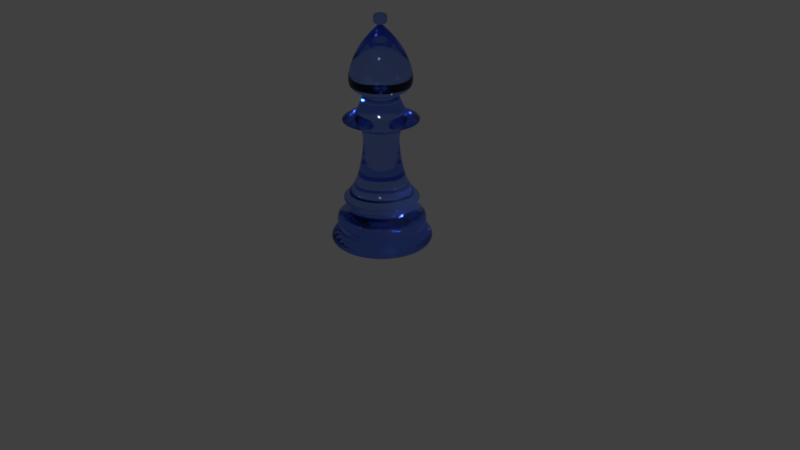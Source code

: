 # Source: chess-bishop.blend  (saved by Blender 2.79.0; exported with 4.5.12 LTS)
import bpy
from mathutils import Matrix  # noqa: F401  (used for matrix-valued properties, if any)

bpy.ops.wm.read_factory_settings(use_empty=True)
scene = bpy.context.scene
scene.name = 'Scene'

# ---- collections
col_collection_1 = bpy.data.collections.new('Collection 1'); scene.collection.children.link(col_collection_1)

# ---- materials (node trees are filled in below, after node groups)
mat_material_004 = bpy.data.materials.new('Material.004')
mat_material_004.alpha_threshold = 0.0
mat_material_004.use_transparent_shadow = False
mat_material_004.roughness = 0.5

# ---- material node trees
mat_material_004.use_nodes = True; mat_material_004.node_tree.nodes.clear()
_N = mat_material_004.node_tree.nodes; _L = mat_material_004.node_tree.links
n0 = _N.new('ShaderNodeOutputMaterial'); n0.name = 'Material Output'; n0.location = (300, 300)
n1 = _N.new('ShaderNodeBsdfGlass'); n1.name = 'Glass BSDF'; n1.location = (10, 300)
n1.distribution = 'BECKMANN'
n1.inputs[0].default_value = (0.5152, 0.6347, 1.0, 1.0)
n1.inputs[2].default_value = 1.45
_L.new(n1.outputs[0], n0.inputs[0])
n0.is_active_output = True

# ---- world
world_world = bpy.data.worlds.new('World'); scene.world = world_world
world_world.color = (0.05088, 0.05088, 0.05088)
world_world.use_sun_shadow = False
world_world.sun_shadow_jitter_overblur = 0.0
world_world.cycles.sampling_method = 'MANUAL'

# ---- cameras
cam_camera = bpy.data.cameras.new('Camera')
cam_camera.clip_end = 100.0
cam_camera.lens = 35.0
cam_camera.sensor_width = 32.0
cam_camera.sensor_height = 18.0
cam_camera.ortho_scale = 7.314
cam_camera.dof.focus_distance = 0.0
cam_camera.dof.aperture_fstop = 128.0

# ---- meshes
me_cylinder_016 = bpy.data.meshes.new('Cylinder.016')
me_cylinder_016.from_pydata([(-2.913e-07, 2.831, -1.484), (-1.641e-08, 0.3806, 1.408), (0.5522, 2.776, -1.484), (0.07425, 0.3733, 1.408), (1.083, 2.615, -1.484), (0.1457, 0.3516, 1.408), (1.573, 2.354, -1.484), (0.2115, 0.3165, 1.408), (2.002, 2.002, -1.484), (0.2691, 0.2691, 1.408), (2.354, 1.573, -1.484), (0.3165, 0.2115, 1.408), (2.615, 1.083, -1.484), (0.3516, 0.1457, 1.408), (2.776, 0.5522, -1.484), (0.3733, 0.07425, 1.408), (2.831, -6.145e-07, -1.484), (0.3806, -9.01e-08, 1.408), (2.776, -0.5522, -1.484), (0.3733, -0.07425, 1.408), (2.615, -1.083, -1.484), (0.3516, -0.1457, 1.408), (2.354, -1.573, -1.484), (0.3165, -0.2115, 1.408), (2.002, -2.002, -1.484), (0.2691, -0.2691, 1.408), (1.573, -2.354, -1.484), (0.2115, -0.3165, 1.408), (1.083, -2.615, -1.484), (0.1457, -0.3516, 1.408), (0.5522, -2.776, -1.484), (0.07425, -0.3733, 1.408), (-1.214e-06, -2.831, -1.484), (-1.404e-07, -0.3806, 1.408), (-0.5522, -2.776, -1.484), (-0.07425, -0.3733, 1.408), (-1.083, -2.615, -1.484), (-0.1457, -0.3516, 1.408), (-1.573, -2.354, -1.484), (-0.2115, -0.3165, 1.408), (-2.002, -2.002, -1.484), (-0.2691, -0.2691, 1.408), (-2.354, -1.573, -1.484), (-0.3165, -0.2115, 1.408), (-2.615, -1.083, -1.484), (-0.3516, -0.1457, 1.408), (-2.776, -0.5522, -1.484), (-0.3733, -0.07425, 1.408), (-2.831, 1.905e-06, -1.484), (-0.3806, 2.487e-07, 1.408), (-2.776, 0.5522, -1.484), (-0.3733, 0.07425, 1.408), (-2.615, 1.083, -1.484), (-0.3516, 0.1457, 1.408), (-2.354, 1.573, -1.484), (-0.3165, 0.2115, 1.408), (-2.002, 2.002, -1.484), (-0.2691, 0.2691, 1.408), (-1.573, 2.354, -1.484), (-0.2115, 0.3165, 1.408), (-1.083, 2.615, -1.484), (-0.1457, 0.3516, 1.408), (-0.5522, 2.776, -1.484), (-0.07425, 0.3733, 1.408), (-8.045e-08, 1.055, -0.06726), (0.2058, 1.035, -0.06726), (0.4038, 0.9747, -0.06726), (0.5862, 0.8772, -0.06726), (0.746, 0.746, -0.06726), (0.8772, 0.5862, -0.06726), (0.9747, 0.4038, -0.06726), (1.035, 0.2058, -0.06726), (1.055, -2.425e-07, -0.06726), (1.035, -0.2058, -0.06726), (0.9747, -0.4038, -0.06726), (0.8772, -0.5862, -0.06726), (0.746, -0.746, -0.06726), (0.5862, -0.8772, -0.06726), (0.4038, -0.9747, -0.06726), (0.2058, -1.035, -0.06726), (-4.242e-07, -1.055, -0.06726), (-0.2058, -1.035, -0.06726), (-0.4038, -0.9747, -0.06726), (-0.5862, -0.8772, -0.06726), (-0.746, -0.746, -0.06726), (-0.8772, -0.5862, -0.06726), (-0.9747, -0.4038, -0.06726), (-1.035, -0.2058, -0.06726), (-1.055, 6.966e-07, -0.06726), (-1.035, 0.2058, -0.06726), (-0.9747, 0.4038, -0.06726), (-0.8772, 0.5862, -0.06726), (-0.746, 0.746, -0.06726), (-0.5862, 0.8772, -0.06726), (-0.4037, 0.9747, -0.06726), (-0.2058, 1.035, -0.06726), (0.517, 2.599, -0.8581), (1.014, 2.448, -0.8581), (1.472, 2.203, -0.8581), (1.874, 1.874, -0.8581), (2.203, 1.472, -0.8581), (2.448, 1.014, -0.8581), (2.599, 0.517, -0.8581), (2.65, -5.736e-07, -0.8581), (2.599, -0.517, -0.8581), (2.448, -1.014, -0.8581), (2.203, -1.472, -0.8581), (1.874, -1.874, -0.8581), (1.472, -2.203, -0.8581), (1.014, -2.448, -0.8581), (0.517, -2.599, -0.8581), (-1.168e-06, -2.65, -0.8581), (-0.517, -2.599, -0.8581), (-1.014, -2.448, -0.8581), (-1.472, -2.203, -0.8581), (-1.874, -1.874, -0.8581), (-2.203, -1.472, -0.8581), (-2.448, -1.014, -0.8581), (-2.599, -0.517, -0.8581), (-2.65, 1.785e-06, -0.8581), (-2.599, 0.517, -0.8581), (-2.448, 1.014, -0.8581), (-2.203, 1.472, -0.8581), (-1.874, 1.874, -0.8581), (-1.472, 2.203, -0.8581), (-1.014, 2.448, -0.8581), (-0.517, 2.599, -0.8581), (-3.044e-07, 2.65, -0.8581), (-1.383e-07, 1.585, -0.6647), (0.3093, 1.555, -0.6647), (0.6067, 1.465, -0.6647), (0.8807, 1.318, -0.6647), (1.121, 1.121, -0.6647), (1.318, 0.8807, -0.6647), (1.465, 0.6067, -0.6647), (1.555, 0.3093, -0.6647), (1.585, -3.259e-07, -0.6647), (1.555, -0.3093, -0.6647), (1.465, -0.6067, -0.6647), (1.318, -0.8807, -0.6647), (1.121, -1.121, -0.6647), (0.8807, -1.318, -0.6647), (0.6067, -1.465, -0.6647), (0.3093, -1.555, -0.6647), (-6.548e-07, -1.585, -0.6647), (-0.3093, -1.555, -0.6647), (-0.6067, -1.465, -0.6647), (-0.8807, -1.318, -0.6647), (-1.121, -1.121, -0.6647), (-1.318, -0.8807, -0.6647), (-1.465, -0.6067, -0.6647), (-1.555, -0.3093, -0.6647), (-1.585, 1.085e-06, -0.6647), (-1.555, 0.3093, -0.6647), (-1.465, 0.6067, -0.6647), (-1.318, 0.8807, -0.6647), (-1.121, 1.121, -0.6647), (-0.8807, 1.318, -0.6647), (-0.6067, 1.465, -0.6647), (-0.3093, 1.555, -0.6647), (0.4067, 2.045, -0.9687), (0.7977, 1.926, -0.9687), (1.158, 1.733, -0.9687), (1.474, 1.474, -0.9687), (1.733, 1.158, -0.9687), (1.926, 0.7977, -0.9687), (2.045, 0.4067, -0.9687), (2.085, -4.536e-07, -0.9687), (2.045, -0.4067, -0.9687), (1.926, -0.7977, -0.9687), (1.733, -1.158, -0.9687), (1.474, -1.474, -0.9687), (1.158, -1.733, -0.9687), (0.7977, -1.926, -0.9687), (0.4067, -2.045, -0.9687), (-9.168e-07, -2.085, -0.9687), (-0.4067, -2.045, -0.9687), (-0.7977, -1.926, -0.9687), (-1.158, -1.733, -0.9687), (-1.474, -1.474, -0.9687), (-1.733, -1.158, -0.9687), (-1.926, -0.7977, -0.9687), (-2.045, -0.4067, -0.9687), (-2.085, 1.402e-06, -0.9687), (-2.045, 0.4067, -0.9687), (-1.926, 0.7977, -0.9687), (-1.733, 1.158, -0.9687), (-1.474, 1.474, -0.9687), (-1.158, 1.733, -0.9687), (-0.7977, 1.926, -0.9687), (-0.4067, 2.045, -0.9687), (-2.376e-07, 2.085, -0.9687), (0.6314, 3.174, -1.092), (1.239, 2.99, -1.092), (1.798, 2.691, -1.092), (2.289, 2.289, -1.092), (2.691, 1.798, -1.092), (2.99, 1.239, -1.092), (3.174, 0.6314, -1.092), (3.236, -7.205e-07, -1.092), (3.174, -0.6314, -1.092), (2.99, -1.239, -1.092), (2.691, -1.798, -1.092), (2.289, -2.289, -1.092), (1.798, -2.691, -1.092), (1.239, -2.99, -1.092), (0.6314, -3.174, -1.092), (-1.401e-06, -3.236, -1.092), (-0.6314, -3.174, -1.092), (-1.239, -2.99, -1.092), (-1.798, -2.691, -1.092), (-2.289, -2.289, -1.092), (-2.691, -1.798, -1.092), (-2.99, -1.239, -1.092), (-3.174, -0.6314, -1.092), (-3.236, 2.16e-06, -1.092), (-3.174, 0.6314, -1.092), (-2.99, 1.239, -1.092), (-2.691, 1.798, -1.092), (-2.289, 2.289, -1.092), (-1.798, 2.691, -1.092), (-1.239, 2.99, -1.092), (-0.6314, 3.174, -1.092), (-3.461e-07, 3.236, -1.092), (0.736, 3.7, -1.394), (1.444, 3.485, -1.394), (2.096, 3.137, -1.394), (2.667, 2.667, -1.394), (3.137, 2.096, -1.394), (3.485, 1.444, -1.394), (3.7, 0.736, -1.394), (3.772, -8.293e-07, -1.394), (3.7, -0.736, -1.394), (3.485, -1.444, -1.394), (3.137, -2.096, -1.394), (2.667, -2.668, -1.394), (2.096, -3.137, -1.394), (1.444, -3.485, -1.394), (0.736, -3.7, -1.394), (-1.547e-06, -3.772, -1.394), (-0.736, -3.7, -1.394), (-1.444, -3.485, -1.394), (-2.096, -3.137, -1.394), (-2.668, -2.667, -1.394), (-3.137, -2.096, -1.394), (-3.485, -1.444, -1.394), (-3.7, -0.736, -1.394), (-3.772, 2.528e-06, -1.394), (-3.7, 0.736, -1.394), (-3.485, 1.444, -1.394), (-3.137, 2.096, -1.394), (-2.667, 2.668, -1.394), (-2.096, 3.137, -1.394), (-1.444, 3.485, -1.394), (-0.736, 3.7, -1.394), (-3.177e-07, 3.772, -1.394), (-0.5682, 2.857, -1.243), (-1.115, 2.691, -1.243), (-1.618, 2.422, -1.243), (-2.06, 2.06, -1.243), (-2.422, 1.618, -1.243), (-2.691, 1.115, -1.243), (-2.857, 0.5682, -1.243), (-2.913, 1.942e-06, -1.243), (-2.857, -0.5682, -1.243), (-2.691, -1.115, -1.243), (-2.422, -1.618, -1.243), (-2.06, -2.06, -1.243), (-1.618, -2.422, -1.243), (-1.115, -2.691, -1.243), (-0.5682, -2.857, -1.243), (-1.22e-06, -2.913, -1.243), (0.5682, -2.857, -1.243), (1.115, -2.691, -1.243), (1.618, -2.422, -1.243), (2.06, -2.06, -1.243), (2.422, -1.618, -1.243), (2.691, -1.115, -1.243), (2.857, -0.5682, -1.243), (2.913, -6.511e-07, -1.243), (2.857, 0.5682, -1.243), (2.691, 1.115, -1.243), (2.422, 1.618, -1.243), (2.06, 2.06, -1.243), (1.618, 2.422, -1.243), (1.115, 2.691, -1.243), (0.5682, 2.857, -1.243), (-2.711e-07, 2.913, -1.243), (-2.521e-07, 2.617, 0.1507), (0.5106, 2.567, 0.1507), (1.002, 2.418, 0.1507), (1.454, 2.176, 0.1507), (1.851, 1.851, 0.1507), (2.176, 1.454, 0.1507), (2.418, 1.002, 0.1507), (2.567, 0.5106, 0.1507), (2.617, -5.709e-07, 0.1507), (2.567, -0.5106, 0.1507), (2.418, -1.002, 0.1507), (2.176, -1.454, 0.1507), (1.851, -1.851, 0.1507), (1.454, -2.176, 0.1507), (1.002, -2.418, 0.1507), (0.5106, -2.567, 0.1507), (-1.105e-06, -2.617, 0.1507), (-0.5106, -2.567, 0.1507), (-1.002, -2.418, 0.1507), (-1.454, -2.176, 0.1507), (-1.851, -1.851, 0.1507), (-2.176, -1.454, 0.1507), (-2.418, -1.002, 0.1507), (-2.567, -0.5106, 0.1507), (-2.617, 1.759e-06, 0.1507), (-2.567, 0.5106, 0.1507), (-2.418, 1.002, 0.1507), (-2.176, 1.454, 0.1507), (-1.851, 1.851, 0.1507), (-1.454, 2.176, 0.1507), (-1.002, 2.418, 0.1507), (-0.5106, 2.567, 0.1507), (0.2938, 1.477, 0.06213), (0.5763, 1.391, 0.06213), (0.8367, 1.252, 0.06213), (1.065, 1.065, 0.06213), (1.252, 0.8367, 0.06213), (1.391, 0.5763, 0.06213), (1.477, 0.2938, 0.06213), (1.506, -3.288e-07, 0.06213), (1.477, -0.2938, 0.06213), (1.391, -0.5763, 0.06213), (1.252, -0.8367, 0.06213), (1.065, -1.065, 0.06213), (0.8367, -1.252, 0.06213), (0.5763, -1.391, 0.06213), (0.2938, -1.477, 0.06213), (-6.16e-07, -1.506, 0.06213), (-0.2938, -1.477, 0.06213), (-0.5763, -1.391, 0.06213), (-0.8367, -1.252, 0.06213), (-1.065, -1.065, 0.06213), (-1.252, -0.8367, 0.06213), (-1.391, -0.5763, 0.06213), (-1.477, -0.2938, 0.06213), (-1.506, 1.012e-06, 0.06213), (-1.477, 0.2938, 0.06213), (-1.391, 0.5763, 0.06213), (-1.252, 0.8367, 0.06213), (-1.065, 1.065, 0.06213), (-0.8366, 1.252, 0.06213), (-0.5763, 1.391, 0.06213), (-0.2938, 1.477, 0.06213), (-1.253e-07, 1.506, 0.06213), (-1.259e-07, 1.66, 0.2499), (0.3239, 1.628, 0.2499), (0.6353, 1.534, 0.2499), (0.9223, 1.38, 0.2499), (1.174, 1.174, 0.2499), (1.38, 0.9223, 0.2499), (1.534, 0.6353, 0.2499), (1.628, 0.3239, 0.2499), (1.66, -3.63e-07, 0.2499), (1.628, -0.3239, 0.2499), (1.534, -0.6353, 0.2499), (1.38, -0.9223, 0.2499), (1.174, -1.174, 0.2499), (0.9223, -1.38, 0.2499), (0.6353, -1.534, 0.2499), (0.3239, -1.628, 0.2499), (-6.668e-07, -1.66, 0.2499), (-0.3239, -1.628, 0.2499), (-0.6353, -1.534, 0.2499), (-0.9223, -1.38, 0.2499), (-1.174, -1.174, 0.2499), (-1.38, -0.9223, 0.2499), (-1.534, -0.6353, 0.2499), (-1.628, -0.3239, 0.2499), (-1.66, 1.115e-06, 0.2499), (-1.628, 0.3239, 0.2499), (-1.534, 0.6353, 0.2499), (-1.38, 0.9223, 0.2499), (-1.174, 1.174, 0.2499), (-0.9223, 1.38, 0.2499), (-0.6353, 1.534, 0.2499), (-0.3239, 1.628, 0.2499), (-8.333e-08, 1.111, 0.4685), (0.2168, 1.09, 0.4685), (0.4252, 1.026, 0.4685), (0.6173, 0.9238, 0.4685), (0.7856, 0.7856, 0.4685), (0.9238, 0.6173, 0.4685), (1.026, 0.4252, 0.4685), (1.09, 0.2168, 0.4685), (1.111, -2.432e-07, 0.4685), (1.09, -0.2168, 0.4685), (1.026, -0.4252, 0.4685), (0.9238, -0.6173, 0.4685), (0.7856, -0.7856, 0.4685), (0.6173, -0.9238, 0.4685), (0.4252, -1.026, 0.4685), (0.2168, -1.09, 0.4685), (-4.454e-07, -1.111, 0.4685), (-0.2168, -1.09, 0.4685), (-0.4252, -1.026, 0.4685), (-0.6173, -0.9238, 0.4685), (-0.7856, -0.7856, 0.4685), (-0.9238, -0.6173, 0.4685), (-1.026, -0.4252, 0.4685), (-1.09, -0.2168, 0.4685), (-1.111, 7.457e-07, 0.4685), (-1.09, 0.2168, 0.4685), (-1.026, 0.4252, 0.4685), (-0.9238, 0.6173, 0.4685), (-0.7856, 0.7856, 0.4685), (-0.6173, 0.9238, 0.4685), (-0.4252, 1.026, 0.4685), (-0.2168, 1.09, 0.4685), (0.5821, 2.927, -1.256), (1.142, 2.757, -1.256), (1.658, 2.481, -1.256), (2.11, 2.11, -1.256), (2.481, 1.658, -1.256), (2.757, 1.142, -1.256), (2.927, 0.5821, -1.256), (2.984, -6.659e-07, -1.256), (2.927, -0.5821, -1.256), (2.757, -1.142, -1.256), (2.481, -1.658, -1.256), (2.11, -2.11, -1.256), (1.658, -2.481, -1.256), (1.142, -2.757, -1.256), (0.5821, -2.927, -1.256), (-1.247e-06, -2.984, -1.256), (-0.5821, -2.927, -1.256), (-1.142, -2.757, -1.256), (-1.658, -2.481, -1.256), (-2.11, -2.11, -1.256), (-2.481, -1.658, -1.256), (-2.757, -1.142, -1.256), (-2.927, -0.5821, -1.256), (-2.984, 1.99e-06, -1.256), (-2.927, 0.5821, -1.256), (-2.757, 1.142, -1.256), (-2.481, 1.658, -1.256), (-2.11, 2.11, -1.256), (-1.658, 2.481, -1.256), (-1.142, 2.757, -1.256), (-0.5821, 2.927, -1.256), (-2.75e-07, 2.984, -1.256), (-2.474e-07, 2.188, -0.9798), (0.4269, 2.146, -0.9798), (0.8375, 2.022, -0.9798), (1.216, 1.82, -0.9798), (1.547, 1.547, -0.9798), (1.82, 1.216, -0.9798), (2.022, 0.8375, -0.9798), (2.146, 0.4269, -0.9798), (2.188, -4.777e-07, -0.9798), (2.146, -0.4269, -0.9798), (2.022, -0.8375, -0.9798), (1.82, -1.216, -0.9798), (1.547, -1.547, -0.9798), (1.216, -1.82, -0.9798), (0.8375, -2.022, -0.9798), (0.4269, -2.146, -0.9798), (-9.605e-07, -2.188, -0.9798), (-0.4269, -2.146, -0.9798), (-0.8375, -2.022, -0.9798), (-1.216, -1.82, -0.9798), (-1.547, -1.547, -0.9798), (-1.82, -1.216, -0.9798), (-2.022, -0.8375, -0.9798), (-2.146, -0.4269, -0.9798), (-2.188, 1.47e-06, -0.9798), (-2.146, 0.4269, -0.9798), (-2.022, 0.8375, -0.9798), (-1.82, 1.216, -0.9798), (-1.547, 1.547, -0.9798), (-1.216, 1.82, -0.9798), (-0.8375, 2.022, -0.9798), (-0.4269, 2.146, -0.9798), (-2.451e-07, 2.148, -0.9563), (0.419, 2.107, -0.9563), (0.822, 1.984, -0.9563), (1.193, 1.786, -0.9563), (1.519, 1.519, -0.9563), (1.786, 1.193, -0.9563), (1.984, 0.822, -0.9563), (2.107, 0.419, -0.9563), (2.148, -4.671e-07, -0.9563), (2.107, -0.419, -0.9563), (1.984, -0.822, -0.9563), (1.786, -1.193, -0.9563), (1.519, -1.519, -0.9563), (1.193, -1.786, -0.9563), (0.822, -1.984, -0.9563), (0.419, -2.107, -0.9563), (-9.45e-07, -2.148, -0.9563), (-0.419, -2.107, -0.9563), (-0.822, -1.984, -0.9563), (-1.193, -1.786, -0.9563), (-1.519, -1.519, -0.9563), (-1.786, -1.193, -0.9563), (-1.984, -0.822, -0.9563), (-2.107, -0.419, -0.9563), (-2.148, 1.445e-06, -0.9563), (-2.107, 0.419, -0.9563), (-1.984, 0.822, -0.9563), (-1.786, 1.193, -0.9563), (-1.519, 1.519, -0.9563), (-1.193, 1.786, -0.9563), (-0.822, 1.984, -0.9563), (-0.419, 2.107, -0.9563), (0.5008, 2.518, -0.8431), (0.9824, 2.372, -0.8431), (1.426, 2.135, -0.8431), (1.815, 1.815, -0.8431), (2.135, 1.426, -0.8431), (2.372, 0.9824, -0.8431), (2.518, 0.5008, -0.8431), (2.567, -5.544e-07, -0.8431), (2.518, -0.5008, -0.8431), (2.372, -0.9824, -0.8431), (2.135, -1.426, -0.8431), (1.815, -1.815, -0.8431), (1.426, -2.135, -0.8431), (0.9824, -2.372, -0.8431), (0.5008, -2.518, -0.8431), (-1.128e-06, -2.567, -0.8431), (-0.5008, -2.518, -0.8431), (-0.9824, -2.372, -0.8431), (-1.426, -2.135, -0.8431), (-1.815, -1.815, -0.8431), (-2.135, -1.426, -0.8431), (-2.372, -0.9824, -0.8431), (-2.518, -0.5008, -0.8431), (-2.567, 1.731e-06, -0.8431), (-2.518, 0.5008, -0.8431), (-2.372, 0.9824, -0.8431), (-2.135, 1.426, -0.8431), (-1.815, 1.815, -0.8431), (-1.426, 2.135, -0.8431), (-0.9824, 2.372, -0.8431), (-0.5008, 2.518, -0.8431), (-2.915e-07, 2.567, -0.8431), (0.2861, 1.438, 0.05076), (0.5611, 1.355, 0.05076), (0.8146, 1.219, 0.05076), (1.037, 1.037, 0.05076), (1.219, 0.8146, 0.05076), (1.355, 0.5611, 0.05076), (1.438, 0.2861, 0.05076), (1.466, -3.212e-07, 0.05076), (1.438, -0.2861, 0.05076), (1.355, -0.5611, 0.05076), (1.219, -0.8146, 0.05076), (1.037, -1.037, 0.05076), (0.8146, -1.219, 0.05076), (0.5611, -1.355, 0.05076), (0.2861, -1.438, 0.05076), (-5.991e-07, -1.466, 0.05076), (-0.2861, -1.438, 0.05076), (-0.5611, -1.355, 0.05076), (-0.8146, -1.219, 0.05076), (-1.037, -1.037, 0.05076), (-1.219, -0.8146, 0.05076), (-1.355, -0.5611, 0.05076), (-1.438, -0.2861, 0.05076), (-1.466, 9.84e-07, 0.05076), (-1.438, 0.2861, 0.05076), (-1.355, 0.5611, 0.05076), (-1.219, 0.8146, 0.05076), (-1.037, 1.037, 0.05076), (-0.8146, 1.219, 0.05076), (-0.5611, 1.355, 0.05076), (-0.2861, 1.438, 0.05076), (-1.214e-07, 1.466, 0.05076), (-2.355e-07, 2.472, 0.1391), (0.4822, 2.424, 0.1391), (0.9458, 2.283, 0.1391), (1.373, 2.055, 0.1391), (1.748, 1.748, 0.1391), (2.055, 1.373, 0.1391), (2.283, 0.9458, 0.1391), (2.424, 0.4822, 0.1391), (2.472, -5.391e-07, 0.1391), (2.424, -0.4822, 0.1391), (2.283, -0.9458, 0.1391), (2.055, -1.373, 0.1391), (1.748, -1.748, 0.1391), (1.373, -2.055, 0.1391), (0.9458, -2.283, 0.1391), (0.4822, -2.424, 0.1391), (-1.041e-06, -2.472, 0.1391), (-0.4822, -2.424, 0.1391), (-0.9458, -2.283, 0.1391), (-1.373, -2.055, 0.1391), (-1.748, -1.748, 0.1391), (-2.055, -1.373, 0.1391), (-2.283, -0.9458, 0.1391), (-2.424, -0.4822, 0.1391), (-2.472, 1.661e-06, 0.1391), (-2.424, 0.4822, 0.1391), (-2.283, 0.9458, 0.1391), (-2.055, 1.373, 0.1391), (-1.748, 1.748, 0.1391), (-1.373, 2.055, 0.1391), (-0.9458, 2.283, 0.1391), (-0.4822, 2.424, 0.1391), (0.4668, 2.347, 0.1822), (0.9157, 2.211, 0.1822), (1.329, 1.99, 0.1822), (1.692, 1.692, 0.1822), (1.99, 1.329, 0.1822), (2.211, 0.9157, 0.1822), (2.347, 0.4668, 0.1822), (2.393, -5.201e-07, 0.1822), (2.347, -0.4668, 0.1822), (2.211, -0.9157, 0.1822), (1.99, -1.329, 0.1822), (1.692, -1.692, 0.1822), (1.329, -1.99, 0.1822), (0.9157, -2.211, 0.1822), (0.4668, -2.347, 0.1822), (-1.009e-06, -2.393, 0.1822), (-0.4668, -2.347, 0.1822), (-0.9157, -2.211, 0.1822), (-1.329, -1.99, 0.1822), (-1.692, -1.692, 0.1822), (-1.99, -1.329, 0.1822), (-2.211, -0.9157, 0.1822), (-2.347, -0.4668, 0.1822), (-2.393, 1.61e-06, 0.1822), (-2.347, 0.4668, 0.1822), (-2.211, 0.9157, 0.1822), (-1.99, 1.329, 0.1822), (-1.692, 1.692, 0.1822), (-1.329, 1.99, 0.1822), (-0.9157, 2.211, 0.1822), (-0.4668, 2.347, 0.1822), (-2.293e-07, 2.393, 0.1822), (-1.358e-07, 1.735, 0.2421), (0.3385, 1.702, 0.2421), (0.664, 1.603, 0.2421), (0.964, 1.443, 0.2421), (1.227, 1.227, 0.2421), (1.443, 0.964, 0.2421), (1.603, 0.664, 0.2421), (1.702, 0.3385, 0.2421), (1.735, -3.793e-07, 0.2421), (1.702, -0.3385, 0.2421), (1.603, -0.664, 0.2421), (1.443, -0.964, 0.2421), (1.227, -1.227, 0.2421), (0.964, -1.443, 0.2421), (0.664, -1.603, 0.2421), (0.3385, -1.702, 0.2421), (-7.012e-07, -1.735, 0.2421), (-0.3385, -1.702, 0.2421), (-0.664, -1.603, 0.2421), (-0.964, -1.443, 0.2421), (-1.227, -1.227, 0.2421), (-1.443, -0.964, 0.2421), (-1.603, -0.664, 0.2421), (-1.702, -0.3385, 0.2421), (-1.735, 1.165e-06, 0.2421), (-1.702, 0.3385, 0.2421), (-1.603, 0.664, 0.2421), (-1.443, 0.964, 0.2421), (-1.227, 1.227, 0.2421), (-0.964, 1.443, 0.2421), (-0.664, 1.603, 0.2421), (-0.3385, 1.702, 0.2421), (-0.02661, 0.1338, 1.269), (-0.05219, 0.126, 1.269), (-0.07577, 0.1134, 1.269), (-0.09644, 0.09644, 1.269), (-0.1134, 0.07577, 1.269), (-0.126, 0.05219, 1.269), (-0.1338, 0.02661, 1.269), (-0.1364, 9.999e-08, 1.269), (-0.1338, -0.02661, 1.269), (-0.126, -0.05219, 1.269), (-0.1134, -0.07577, 1.269), (-0.09644, -0.09644, 1.269), (-0.07577, -0.1134, 1.269), (-0.05219, -0.126, 1.269), (-0.02661, -0.1338, 1.269), (-3.591e-08, -0.1364, 1.269), (0.02661, -0.1338, 1.269), (0.05219, -0.126, 1.269), (0.07577, -0.1134, 1.269), (0.09644, -0.09644, 1.269), (0.1134, -0.07577, 1.269), (0.126, -0.05219, 1.269), (0.1338, -0.02661, 1.269), (0.1364, -2.141e-08, 1.269), (0.1338, 0.02661, 1.269), (0.126, 0.05219, 1.269), (0.1134, 0.07577, 1.269), (0.09644, 0.09644, 1.269), (0.07577, 0.1134, 1.269), (0.05219, 0.126, 1.269), (0.02661, 0.1338, 1.269), (8.531e-09, 0.1364, 1.269), (-1.184e-08, 0.4238, 1.28), (0.08268, 0.4157, 1.28), (0.1622, 0.3916, 1.28), (0.2355, 0.3524, 1.28), (0.2997, 0.2997, 1.28), (0.3524, 0.2355, 1.28), (0.3916, 0.1622, 1.28), (0.4157, 0.08268, 1.28), (0.4238, -7.845e-08, 1.28), (0.4157, -0.08268, 1.28), (0.3916, -0.1622, 1.28), (0.3524, -0.2355, 1.28), (0.2997, -0.2997, 1.28), (0.2355, -0.3524, 1.28), (0.1622, -0.3916, 1.28), (0.08268, -0.4157, 1.28), (-1.499e-07, -0.4238, 1.28), (-0.08268, -0.4157, 1.28), (-0.1622, -0.3916, 1.28), (-0.2355, -0.3524, 1.28), (-0.2997, -0.2997, 1.28), (-0.3524, -0.2355, 1.28), (-0.3916, -0.1622, 1.28), (-0.4157, -0.08268, 1.28), (-0.4238, 2.988e-07, 1.28), (-0.4157, 0.08268, 1.28), (-0.3916, 0.1622, 1.28), (-0.3524, 0.2355, 1.28), (-0.2997, 0.2997, 1.28), (-0.2355, 0.3524, 1.28), (-0.1622, 0.3916, 1.28), (-0.08268, 0.4157, 1.28), (-1.76e-08, 0.4786, 1.344), (0.09338, 0.4694, 1.344), (0.1832, 0.4422, 1.344), (0.2659, 0.398, 1.344), (0.3384, 0.3384, 1.344), (0.398, 0.2659, 1.344), (0.4422, 0.1832, 1.344), (0.4694, 0.09338, 1.344), (0.4786, -1.069e-07, 1.344), (0.4694, -0.09338, 1.344), (0.4422, -0.1832, 1.344), (0.398, -0.2659, 1.344), (0.3384, -0.3384, 1.344), (0.2659, -0.398, 1.344), (0.1832, -0.4422, 1.344), (0.09338, -0.4694, 1.344), (-1.736e-07, -0.4786, 1.344), (-0.09338, -0.4694, 1.344), (-0.1832, -0.4422, 1.344), (-0.2659, -0.398, 1.344), (-0.3384, -0.3384, 1.344), (-0.398, -0.2659, 1.344), (-0.4422, -0.1832, 1.344), (-0.4694, -0.09338, 1.344), (-0.4786, 3.191e-07, 1.344), (-0.4694, 0.09338, 1.344), (-0.4422, 0.1832, 1.344), (-0.398, 0.2659, 1.344), (-0.3384, 0.3384, 1.344), (-0.2659, 0.398, 1.344), (-0.1832, 0.4422, 1.344), (-0.09338, 0.4694, 1.344), (0.01838, 0.09241, 1.272), (0.03606, 0.08705, 1.272), (0.05234, 0.07834, 1.272), (0.06662, 0.06662, 1.272), (0.07834, 0.05234, 1.272), (0.08705, 0.03606, 1.272), (0.09241, 0.01838, 1.272), (0.09422, -1.316e-08, 1.272), (0.09241, -0.01838, 1.272), (0.08705, -0.03606, 1.272), (0.07834, -0.05234, 1.272), (0.06662, -0.06662, 1.272), (0.05234, -0.07834, 1.272), (0.03606, -0.08705, 1.272), (0.01838, -0.09241, 1.272), (-2.267e-08, -0.09422, 1.272), (-0.01838, -0.09241, 1.272), (-0.03606, -0.08705, 1.272), (-0.05234, -0.07834, 1.272), (-0.06662, -0.06662, 1.272), (-0.07834, -0.05234, 1.272), (-0.08705, -0.03606, 1.272), (-0.09241, -0.01838, 1.272), (-0.09422, 7.07e-08, 1.272), (-0.09241, 0.01838, 1.272), (-0.08705, 0.03606, 1.272), (-0.07834, 0.05234, 1.272), (-0.06662, 0.06662, 1.272), (-0.05234, 0.07834, 1.272), (-0.03606, 0.08705, 1.272), (-0.01838, 0.09241, 1.272), (8.032e-09, 0.09422, 1.272), (0.04167, 0.2095, 1.263), (0.08175, 0.1974, 1.263), (0.1187, 0.1776, 1.263), (0.1511, 0.1511, 1.263), (0.1776, 0.1187, 1.263), (0.1974, 0.08175, 1.263), (0.2095, 0.04167, 1.263), (0.2136, -3.653e-08, 1.263), (0.2095, -0.04167, 1.263), (0.1974, -0.08175, 1.263), (0.1776, -0.1187, 1.263), (0.1511, -0.1511, 1.263), (0.1187, -0.1776, 1.263), (0.08175, -0.1974, 1.263), (0.04167, -0.2095, 1.263), (-6.016e-08, -0.2136, 1.263), (-0.04167, -0.2095, 1.263), (-0.08175, -0.1974, 1.263), (-0.1187, -0.1776, 1.263), (-0.1511, -0.1511, 1.263), (-0.1776, -0.1187, 1.263), (-0.1974, -0.08175, 1.263), (-0.2095, -0.04167, 1.263), (-0.2136, 1.536e-07, 1.263), (-0.2095, 0.04167, 1.263), (-0.1974, 0.08175, 1.263), (-0.1776, 0.1187, 1.263), (-0.1511, 0.1511, 1.263), (-0.1187, 0.1776, 1.263), (-0.08175, 0.1974, 1.263), (-0.04167, 0.2095, 1.263), (9.446e-09, 0.2136, 1.263), (0.4627, 2.326, 0.5726), (0.9076, 2.191, 0.5726), (1.318, 1.972, 0.5726), (1.677, 1.677, 0.5726), (1.972, 1.318, 0.5726), (2.191, 0.9076, 0.5726), (2.326, 0.4627, 0.5726), (2.372, -6.253e-07, 0.5726), (2.326, -0.4627, 0.5726), (2.191, -0.9076, 0.5726), (1.972, -1.318, 0.5726), (1.677, -1.677, 0.5726), (1.318, -1.972, 0.5726), (0.9076, -2.191, 0.5726), (0.4627, -2.326, 0.5726), (-9.165e-07, -2.372, 0.5726), (-0.4627, -2.326, 0.5726), (-0.9076, -2.191, 0.5726), (-1.318, -1.972, 0.5726), (-1.677, -1.677, 0.5726), (-1.972, -1.318, 0.5726), (-2.191, -0.9076, 0.5726), (-2.326, -0.4627, 0.5726), (-2.372, 1.486e-06, 0.5726), (-2.326, 0.4627, 0.5726), (-2.191, 0.9076, 0.5726), (-1.972, 1.318, 0.5726), (-1.677, 1.677, 0.5726), (-1.318, 1.972, 0.5726), (-0.9076, 2.191, 0.5726), (-0.4627, 2.326, 0.5726), (-1.437e-07, 2.372, 0.5726), (-1.086e-07, 1.628, 1.006), (0.3175, 1.596, 1.006), (0.6228, 1.504, 1.006), (0.9042, 1.353, 1.006), (1.151, 1.151, 1.006), (1.353, 0.9042, 1.006), (1.504, 0.6228, 1.006), (1.596, 0.3175, 1.006), (1.628, -3.692e-07, 1.006), (1.596, -0.3175, 1.006), (1.504, -0.6228, 1.006), (1.353, -0.9042, 1.006), (1.151, -1.151, 1.006), (0.9042, -1.353, 1.006), (0.6228, -1.504, 1.006), (0.3175, -1.596, 1.006), (-6.389e-07, -1.628, 1.006), (-0.3175, -1.596, 1.006), (-0.6228, -1.504, 1.006), (-0.9042, -1.353, 1.006), (-1.151, -1.151, 1.006), (-1.353, -0.9042, 1.006), (-1.504, -0.6228, 1.006), (-1.596, -0.3175, 1.006), (-1.628, 1.079e-06, 1.006), (-1.596, 0.3175, 1.006), (-1.504, 0.6228, 1.006), (-1.353, 0.9042, 1.006), (-1.151, 1.151, 1.006), (-0.9042, 1.353, 1.006), (-0.6228, 1.504, 1.006), (-0.3175, 1.596, 1.006), (0.2692, 1.353, 0.3614), (0.5281, 1.275, 0.3614), (0.7667, 1.147, 0.3614), (0.9758, 0.9758, 0.3614), (1.147, 0.7667, 0.3614), (1.275, 0.5281, 0.3614), (1.353, 0.2692, 0.3614), (1.38, -3.019e-07, 0.3614), (1.353, -0.2692, 0.3614), (1.275, -0.5281, 0.3614), (1.147, -0.7667, 0.3614), (0.9758, -0.9758, 0.3614), (0.7667, -1.147, 0.3614), (0.5281, -1.275, 0.3614), (0.2692, -1.353, 0.3614), (-5.538e-07, -1.38, 0.3614), (-0.2692, -1.353, 0.3614), (-0.5281, -1.275, 0.3614), (-0.7667, -1.147, 0.3614), (-0.9758, -0.9758, 0.3614), (-1.147, -0.7667, 0.3614), (-1.275, -0.5281, 0.3614), (-1.353, -0.2692, 0.3614), (-1.38, 9.265e-07, 0.3614), (-1.353, 0.2692, 0.3614), (-1.275, 0.5281, 0.3614), (-1.147, 0.7667, 0.3614), (-0.9758, 0.9758, 0.3614), (-0.7667, 1.147, 0.3614), (-0.5281, 1.275, 0.3614), (-0.2692, 1.353, 0.3614), (-1.042e-07, 1.38, 0.3614), (0.2871, 1.443, 0.4871), (0.5632, 1.36, 0.4871), (0.8177, 1.224, 0.4871), (1.041, 1.041, 0.4871), (1.224, 0.8177, 0.4871), (1.36, 0.5632, 0.4871), (1.443, 0.2871, 0.4871), (1.472, -3.434e-07, 0.4871), (1.443, -0.2871, 0.4871), (1.36, -0.5632, 0.4871), (1.224, -0.8177, 0.4871), (1.041, -1.041, 0.4871), (0.8177, -1.224, 0.4871), (0.5632, -1.36, 0.4871), (0.2871, -1.443, 0.4871), (-5.833e-07, -1.472, 0.4871), (-0.2871, -1.443, 0.4871), (-0.5632, -1.36, 0.4871), (-0.8177, -1.224, 0.4871), (-1.041, -1.041, 0.4871), (-1.224, -0.8177, 0.4871), (-1.36, -0.5632, 0.4871), (-1.443, -0.2871, 0.4871), (-1.472, 9.667e-07, 0.4871), (-1.443, 0.2871, 0.4871), (-1.36, 0.5632, 0.4871), (-1.224, 0.8177, 0.4871), (-1.041, 1.041, 0.4871), (-0.8177, 1.224, 0.4871), (-0.5632, 1.36, 0.4871), (-0.2871, 1.443, 0.4871), (-1.037e-07, 1.472, 0.4871)], [], [(736, 1, 3, 737), (737, 3, 5, 738), (738, 5, 7, 739), (739, 7, 9, 740), (740, 9, 11, 741), (741, 11, 13, 742), (742, 13, 15, 743), (743, 15, 17, 744), (744, 17, 19, 745), (745, 19, 21, 746), (746, 21, 23, 747), (747, 23, 25, 748), (748, 25, 27, 749), (749, 27, 29, 750), (750, 29, 31, 751), (751, 31, 33, 752), (752, 33, 35, 753), (753, 35, 37, 754), (754, 37, 39, 755), (755, 39, 41, 756), (756, 41, 43, 757), (757, 43, 45, 758), (758, 45, 47, 759), (759, 47, 49, 760), (760, 49, 51, 761), (761, 51, 53, 762), (762, 53, 55, 763), (763, 55, 57, 764), (764, 57, 59, 765), (765, 59, 61, 766), (3, 1, 63, 61, 59, 57, 55, 53, 51, 49, 47, 45, 43, 41, 39, 37, 35, 33, 31, 29, 27, 25, 23, 21, 19, 17, 15, 13, 11, 9, 7, 5), (767, 63, 1, 736), (766, 61, 63, 767), (0, 2, 4, 6, 8, 10, 12, 14, 16, 18, 20, 22, 24, 26, 28, 30, 32, 34, 36, 38, 40, 42, 44, 46, 48, 50, 52, 54, 56, 58, 60, 62), (158, 94, 95, 159), (159, 95, 64, 128), (157, 93, 94, 158), (156, 92, 93, 157), (155, 91, 92, 156), (154, 90, 91, 155), (153, 89, 90, 154), (152, 88, 89, 153), (151, 87, 88, 152), (150, 86, 87, 151), (149, 85, 86, 150), (148, 84, 85, 149), (147, 83, 84, 148), (146, 82, 83, 147), (145, 81, 82, 146), (144, 80, 81, 145), (143, 79, 80, 144), (142, 78, 79, 143), (141, 77, 78, 142), (140, 76, 77, 141), (139, 75, 76, 140), (138, 74, 75, 139), (137, 73, 74, 138), (136, 72, 73, 137), (135, 71, 72, 136), (134, 70, 71, 135), (133, 69, 70, 134), (132, 68, 69, 133), (131, 67, 68, 132), (130, 66, 67, 131), (129, 65, 66, 130), (128, 64, 65, 129), (480, 127, 96, 481), (481, 96, 97, 482), (482, 97, 98, 483), (483, 98, 99, 484), (484, 99, 100, 485), (485, 100, 101, 486), (486, 101, 102, 487), (487, 102, 103, 488), (488, 103, 104, 489), (489, 104, 105, 490), (490, 105, 106, 491), (491, 106, 107, 492), (492, 107, 108, 493), (493, 108, 109, 494), (494, 109, 110, 495), (495, 110, 111, 496), (496, 111, 112, 497), (497, 112, 113, 498), (498, 113, 114, 499), (499, 114, 115, 500), (500, 115, 116, 501), (501, 116, 117, 502), (502, 117, 118, 503), (503, 118, 119, 504), (504, 119, 120, 505), (505, 120, 121, 506), (506, 121, 122, 507), (507, 122, 123, 508), (508, 123, 124, 509), (509, 124, 125, 510), (511, 126, 127, 480), (510, 125, 126, 511), (543, 128, 129, 512), (512, 129, 130, 513), (513, 130, 131, 514), (514, 131, 132, 515), (515, 132, 133, 516), (516, 133, 134, 517), (517, 134, 135, 518), (518, 135, 136, 519), (519, 136, 137, 520), (520, 137, 138, 521), (521, 138, 139, 522), (522, 139, 140, 523), (523, 140, 141, 524), (524, 141, 142, 525), (525, 142, 143, 526), (526, 143, 144, 527), (527, 144, 145, 528), (528, 145, 146, 529), (529, 146, 147, 530), (530, 147, 148, 531), (531, 148, 149, 532), (532, 149, 150, 533), (533, 150, 151, 534), (534, 151, 152, 535), (535, 152, 153, 536), (536, 153, 154, 537), (537, 154, 155, 538), (538, 155, 156, 539), (539, 156, 157, 540), (540, 157, 158, 541), (542, 159, 128, 543), (541, 158, 159, 542), (478, 189, 190, 479), (479, 190, 191, 448), (477, 188, 189, 478), (476, 187, 188, 477), (475, 186, 187, 476), (474, 185, 186, 475), (473, 184, 185, 474), (472, 183, 184, 473), (471, 182, 183, 472), (470, 181, 182, 471), (469, 180, 181, 470), (468, 179, 180, 469), (467, 178, 179, 468), (466, 177, 178, 467), (465, 176, 177, 466), (464, 175, 176, 465), (463, 174, 175, 464), (462, 173, 174, 463), (461, 172, 173, 462), (460, 171, 172, 461), (459, 170, 171, 460), (458, 169, 170, 459), (457, 168, 169, 458), (456, 167, 168, 457), (455, 166, 167, 456), (454, 165, 166, 455), (453, 164, 165, 454), (452, 163, 164, 453), (451, 162, 163, 452), (450, 161, 162, 451), (449, 160, 161, 450), (448, 191, 160, 449), (287, 223, 192, 286), (286, 192, 193, 285), (285, 193, 194, 284), (284, 194, 195, 283), (283, 195, 196, 282), (282, 196, 197, 281), (281, 197, 198, 280), (280, 198, 199, 279), (279, 199, 200, 278), (278, 200, 201, 277), (277, 201, 202, 276), (276, 202, 203, 275), (275, 203, 204, 274), (274, 204, 205, 273), (273, 205, 206, 272), (272, 206, 207, 271), (271, 207, 208, 270), (270, 208, 209, 269), (269, 209, 210, 268), (268, 210, 211, 267), (267, 211, 212, 266), (266, 212, 213, 265), (265, 213, 214, 264), (264, 214, 215, 263), (263, 215, 216, 262), (262, 216, 217, 261), (261, 217, 218, 260), (260, 218, 219, 259), (259, 219, 220, 258), (258, 220, 221, 257), (256, 222, 223, 287), (257, 221, 222, 256), (445, 257, 256, 446), (60, 253, 254, 62), (62, 254, 255, 0), (58, 252, 253, 60), (56, 251, 252, 58), (54, 250, 251, 56), (52, 249, 250, 54), (50, 248, 249, 52), (48, 247, 248, 50), (46, 246, 247, 48), (44, 245, 246, 46), (42, 244, 245, 44), (40, 243, 244, 42), (38, 242, 243, 40), (36, 241, 242, 38), (34, 240, 241, 36), (32, 239, 240, 34), (30, 238, 239, 32), (28, 237, 238, 30), (26, 236, 237, 28), (24, 235, 236, 26), (22, 234, 235, 24), (20, 233, 234, 22), (18, 232, 233, 20), (16, 231, 232, 18), (14, 230, 231, 16), (12, 229, 230, 14), (10, 228, 229, 12), (8, 227, 228, 10), (6, 226, 227, 8), (4, 225, 226, 6), (2, 224, 225, 4), (254, 446, 447, 255), (447, 287, 286, 416), (416, 286, 285, 417), (417, 285, 284, 418), (418, 284, 283, 419), (419, 283, 282, 420), (420, 282, 281, 421), (421, 281, 280, 422), (422, 280, 279, 423), (423, 279, 278, 424), (424, 278, 277, 425), (425, 277, 276, 426), (426, 276, 275, 427), (427, 275, 274, 428), (428, 274, 273, 429), (429, 273, 272, 430), (430, 272, 271, 431), (431, 271, 270, 432), (432, 270, 269, 433), (433, 269, 268, 434), (434, 268, 267, 435), (435, 267, 266, 436), (436, 266, 265, 437), (437, 265, 264, 438), (438, 264, 263, 439), (439, 263, 262, 440), (440, 262, 261, 441), (441, 261, 260, 442), (442, 260, 259, 443), (443, 259, 258, 444), (444, 258, 257, 445), (446, 256, 287, 447), (606, 318, 319, 607), (607, 319, 288, 576), (605, 317, 318, 606), (604, 316, 317, 605), (603, 315, 316, 604), (602, 314, 315, 603), (601, 313, 314, 602), (600, 312, 313, 601), (599, 311, 312, 600), (598, 310, 311, 599), (597, 309, 310, 598), (596, 308, 309, 597), (595, 307, 308, 596), (594, 306, 307, 595), (593, 305, 306, 594), (592, 304, 305, 593), (591, 303, 304, 592), (590, 302, 303, 591), (589, 301, 302, 590), (588, 300, 301, 589), (587, 299, 300, 588), (586, 298, 299, 587), (585, 297, 298, 586), (584, 296, 297, 585), (583, 295, 296, 584), (582, 294, 295, 583), (581, 293, 294, 582), (580, 292, 293, 581), (579, 291, 292, 580), (578, 290, 291, 579), (577, 289, 290, 578), (576, 288, 289, 577), (575, 351, 320, 544), (544, 320, 321, 545), (545, 321, 322, 546), (546, 322, 323, 547), (547, 323, 324, 548), (548, 324, 325, 549), (549, 325, 326, 550), (550, 326, 327, 551), (551, 327, 328, 552), (552, 328, 329, 553), (553, 329, 330, 554), (554, 330, 331, 555), (555, 331, 332, 556), (556, 332, 333, 557), (557, 333, 334, 558), (558, 334, 335, 559), (559, 335, 336, 560), (560, 336, 337, 561), (561, 337, 338, 562), (562, 338, 339, 563), (563, 339, 340, 564), (564, 340, 341, 565), (565, 341, 342, 566), (566, 342, 343, 567), (567, 343, 344, 568), (568, 344, 345, 569), (569, 345, 346, 570), (570, 346, 347, 571), (571, 347, 348, 572), (572, 348, 349, 573), (574, 350, 351, 575), (573, 349, 350, 574), (670, 382, 383, 671), (671, 383, 352, 640), (669, 381, 382, 670), (668, 380, 381, 669), (667, 379, 380, 668), (666, 378, 379, 667), (665, 377, 378, 666), (664, 376, 377, 665), (663, 375, 376, 664), (662, 374, 375, 663), (661, 373, 374, 662), (660, 372, 373, 661), (659, 371, 372, 660), (658, 370, 371, 659), (657, 369, 370, 658), (656, 368, 369, 657), (655, 367, 368, 656), (654, 366, 367, 655), (653, 365, 366, 654), (652, 364, 365, 653), (651, 363, 364, 652), (650, 362, 363, 651), (649, 361, 362, 650), (648, 360, 361, 649), (647, 359, 360, 648), (646, 358, 359, 647), (645, 357, 358, 646), (644, 356, 357, 645), (643, 355, 356, 644), (642, 354, 355, 643), (641, 353, 354, 642), (640, 352, 353, 641), (925, 414, 415, 926), (926, 415, 384, 927), (924, 413, 414, 925), (923, 412, 413, 924), (922, 411, 412, 923), (921, 410, 411, 922), (920, 409, 410, 921), (919, 408, 409, 920), (918, 407, 408, 919), (917, 406, 407, 918), (916, 405, 406, 917), (915, 404, 405, 916), (914, 403, 404, 915), (913, 402, 403, 914), (912, 401, 402, 913), (911, 400, 401, 912), (910, 399, 400, 911), (909, 398, 399, 910), (908, 397, 398, 909), (907, 396, 397, 908), (906, 395, 396, 907), (905, 394, 395, 906), (904, 393, 394, 905), (903, 392, 393, 904), (902, 391, 392, 903), (901, 390, 391, 902), (900, 389, 390, 901), (899, 388, 389, 900), (898, 387, 388, 899), (897, 386, 387, 898), (896, 385, 386, 897), (927, 384, 385, 896), (0, 255, 224, 2), (252, 444, 445, 253), (251, 443, 444, 252), (250, 442, 443, 251), (249, 441, 442, 250), (248, 440, 441, 249), (247, 439, 440, 248), (246, 438, 439, 247), (245, 437, 438, 246), (244, 436, 437, 245), (243, 435, 436, 244), (242, 434, 435, 243), (241, 433, 434, 242), (240, 432, 433, 241), (239, 431, 432, 240), (238, 430, 431, 239), (237, 429, 430, 238), (236, 428, 429, 237), (235, 427, 428, 236), (234, 426, 427, 235), (233, 425, 426, 234), (232, 424, 425, 233), (231, 423, 424, 232), (230, 422, 423, 231), (229, 421, 422, 230), (228, 420, 421, 229), (227, 419, 420, 228), (226, 418, 419, 227), (225, 417, 418, 226), (224, 416, 417, 225), (255, 447, 416, 224), (253, 445, 446, 254), (223, 448, 449, 192), (192, 449, 450, 193), (193, 450, 451, 194), (194, 451, 452, 195), (195, 452, 453, 196), (196, 453, 454, 197), (197, 454, 455, 198), (198, 455, 456, 199), (199, 456, 457, 200), (200, 457, 458, 201), (201, 458, 459, 202), (202, 459, 460, 203), (203, 460, 461, 204), (204, 461, 462, 205), (205, 462, 463, 206), (206, 463, 464, 207), (207, 464, 465, 208), (208, 465, 466, 209), (209, 466, 467, 210), (210, 467, 468, 211), (211, 468, 469, 212), (212, 469, 470, 213), (213, 470, 471, 214), (214, 471, 472, 215), (215, 472, 473, 216), (216, 473, 474, 217), (217, 474, 475, 218), (218, 475, 476, 219), (219, 476, 477, 220), (220, 477, 478, 221), (222, 479, 448, 223), (221, 478, 479, 222), (189, 510, 511, 190), (190, 511, 480, 191), (188, 509, 510, 189), (187, 508, 509, 188), (186, 507, 508, 187), (185, 506, 507, 186), (184, 505, 506, 185), (183, 504, 505, 184), (182, 503, 504, 183), (181, 502, 503, 182), (180, 501, 502, 181), (179, 500, 501, 180), (178, 499, 500, 179), (177, 498, 499, 178), (176, 497, 498, 177), (175, 496, 497, 176), (174, 495, 496, 175), (173, 494, 495, 174), (172, 493, 494, 173), (171, 492, 493, 172), (170, 491, 492, 171), (169, 490, 491, 170), (168, 489, 490, 169), (167, 488, 489, 168), (166, 487, 488, 167), (165, 486, 487, 166), (164, 485, 486, 165), (163, 484, 485, 164), (162, 483, 484, 163), (161, 482, 483, 162), (160, 481, 482, 161), (191, 480, 481, 160), (125, 541, 542, 126), (126, 542, 543, 127), (124, 540, 541, 125), (123, 539, 540, 124), (122, 538, 539, 123), (121, 537, 538, 122), (120, 536, 537, 121), (119, 535, 536, 120), (118, 534, 535, 119), (117, 533, 534, 118), (116, 532, 533, 117), (115, 531, 532, 116), (114, 530, 531, 115), (113, 529, 530, 114), (112, 528, 529, 113), (111, 527, 528, 112), (110, 526, 527, 111), (109, 525, 526, 110), (108, 524, 525, 109), (107, 523, 524, 108), (106, 522, 523, 107), (105, 521, 522, 106), (104, 520, 521, 105), (103, 519, 520, 104), (102, 518, 519, 103), (101, 517, 518, 102), (100, 516, 517, 101), (99, 515, 516, 100), (98, 514, 515, 99), (97, 513, 514, 98), (96, 512, 513, 97), (127, 543, 512, 96), (94, 573, 574, 95), (95, 574, 575, 64), (93, 572, 573, 94), (92, 571, 572, 93), (91, 570, 571, 92), (90, 569, 570, 91), (89, 568, 569, 90), (88, 567, 568, 89), (87, 566, 567, 88), (86, 565, 566, 87), (85, 564, 565, 86), (84, 563, 564, 85), (83, 562, 563, 84), (82, 561, 562, 83), (81, 560, 561, 82), (80, 559, 560, 81), (79, 558, 559, 80), (78, 557, 558, 79), (77, 556, 557, 78), (76, 555, 556, 77), (75, 554, 555, 76), (74, 553, 554, 75), (73, 552, 553, 74), (72, 551, 552, 73), (71, 550, 551, 72), (70, 549, 550, 71), (69, 548, 549, 70), (68, 547, 548, 69), (67, 546, 547, 68), (66, 545, 546, 67), (65, 544, 545, 66), (64, 575, 544, 65), (351, 576, 577, 320), (320, 577, 578, 321), (321, 578, 579, 322), (322, 579, 580, 323), (323, 580, 581, 324), (324, 581, 582, 325), (325, 582, 583, 326), (326, 583, 584, 327), (327, 584, 585, 328), (328, 585, 586, 329), (329, 586, 587, 330), (330, 587, 588, 331), (331, 588, 589, 332), (332, 589, 590, 333), (333, 590, 591, 334), (334, 591, 592, 335), (335, 592, 593, 336), (336, 593, 594, 337), (337, 594, 595, 338), (338, 595, 596, 339), (339, 596, 597, 340), (340, 597, 598, 341), (341, 598, 599, 342), (342, 599, 600, 343), (343, 600, 601, 344), (344, 601, 602, 345), (345, 602, 603, 346), (346, 603, 604, 347), (347, 604, 605, 348), (348, 605, 606, 349), (350, 607, 576, 351), (349, 606, 607, 350), (288, 639, 608, 289), (289, 608, 609, 290), (290, 609, 610, 291), (291, 610, 611, 292), (292, 611, 612, 293), (293, 612, 613, 294), (294, 613, 614, 295), (295, 614, 615, 296), (296, 615, 616, 297), (297, 616, 617, 298), (298, 617, 618, 299), (299, 618, 619, 300), (300, 619, 620, 301), (301, 620, 621, 302), (302, 621, 622, 303), (303, 622, 623, 304), (304, 623, 624, 305), (305, 624, 625, 306), (306, 625, 626, 307), (307, 626, 627, 308), (308, 627, 628, 309), (309, 628, 629, 310), (310, 629, 630, 311), (311, 630, 631, 312), (312, 631, 632, 313), (313, 632, 633, 314), (314, 633, 634, 315), (315, 634, 635, 316), (316, 635, 636, 317), (317, 636, 637, 318), (319, 638, 639, 288), (318, 637, 638, 319), (639, 640, 641, 608), (608, 641, 642, 609), (609, 642, 643, 610), (610, 643, 644, 611), (611, 644, 645, 612), (612, 645, 646, 613), (613, 646, 647, 614), (614, 647, 648, 615), (615, 648, 649, 616), (616, 649, 650, 617), (617, 650, 651, 618), (618, 651, 652, 619), (619, 652, 653, 620), (620, 653, 654, 621), (621, 654, 655, 622), (622, 655, 656, 623), (623, 656, 657, 624), (624, 657, 658, 625), (625, 658, 659, 626), (626, 659, 660, 627), (627, 660, 661, 628), (628, 661, 662, 629), (629, 662, 663, 630), (630, 663, 664, 631), (631, 664, 665, 632), (632, 665, 666, 633), (633, 666, 667, 634), (634, 667, 668, 635), (635, 668, 669, 636), (636, 669, 670, 637), (638, 671, 640, 639), (637, 670, 671, 638), (672, 703, 831, 830), (674, 673, 829, 828), (675, 674, 828, 827), (676, 675, 827, 826), (677, 676, 826, 825), (678, 677, 825, 824), (679, 678, 824, 823), (680, 679, 823, 822), (681, 680, 822, 821), (682, 681, 821, 820), (683, 682, 820, 819), (684, 683, 819, 818), (685, 684, 818, 817), (686, 685, 817, 816), (687, 686, 816, 815), (688, 687, 815, 814), (689, 688, 814, 813), (690, 689, 813, 812), (691, 690, 812, 811), (692, 691, 811, 810), (693, 692, 810, 809), (694, 693, 809, 808), (695, 694, 808, 807), (696, 695, 807, 806), (697, 696, 806, 805), (698, 697, 805, 804), (699, 698, 804, 803), (700, 699, 803, 802), (701, 700, 802, 801), (702, 701, 801, 800), (703, 799, 768, 702), (797, 798, 672, 673), (797, 734, 735, 798), (798, 735, 704, 799), (796, 733, 734, 797), (795, 732, 733, 796), (794, 731, 732, 795), (793, 730, 731, 794), (792, 729, 730, 793), (791, 728, 729, 792), (790, 727, 728, 791), (789, 726, 727, 790), (788, 725, 726, 789), (787, 724, 725, 788), (786, 723, 724, 787), (785, 722, 723, 786), (784, 721, 722, 785), (783, 720, 721, 784), (782, 719, 720, 783), (781, 718, 719, 782), (780, 717, 718, 781), (779, 716, 717, 780), (778, 715, 716, 779), (777, 714, 715, 778), (776, 713, 714, 777), (775, 712, 713, 776), (774, 711, 712, 775), (773, 710, 711, 774), (772, 709, 710, 773), (771, 708, 709, 772), (770, 707, 708, 771), (769, 706, 707, 770), (768, 705, 706, 769), (799, 704, 705, 768), (734, 766, 767, 735), (735, 767, 736, 704), (733, 765, 766, 734), (732, 764, 765, 733), (731, 763, 764, 732), (730, 762, 763, 731), (729, 761, 762, 730), (728, 760, 761, 729), (727, 759, 760, 728), (726, 758, 759, 727), (725, 757, 758, 726), (724, 756, 757, 725), (723, 755, 756, 724), (722, 754, 755, 723), (721, 753, 754, 722), (720, 752, 753, 721), (719, 751, 752, 720), (718, 750, 751, 719), (717, 749, 750, 718), (716, 748, 749, 717), (715, 747, 748, 716), (714, 746, 747, 715), (713, 745, 746, 714), (712, 744, 745, 713), (711, 743, 744, 712), (710, 742, 743, 711), (709, 741, 742, 710), (708, 740, 741, 709), (707, 739, 740, 708), (706, 738, 739, 707), (705, 737, 738, 706), (704, 736, 737, 705), (831, 703, 702, 800), (768, 769, 701, 702), (769, 770, 700, 701), (770, 771, 699, 700), (771, 772, 698, 699), (772, 773, 697, 698), (773, 774, 696, 697), (774, 775, 695, 696), (775, 776, 694, 695), (776, 777, 693, 694), (777, 778, 692, 693), (778, 779, 691, 692), (779, 780, 690, 691), (780, 781, 689, 690), (781, 782, 688, 689), (782, 783, 687, 688), (783, 784, 686, 687), (784, 785, 685, 686), (785, 786, 684, 685), (786, 787, 683, 684), (787, 788, 682, 683), (788, 789, 681, 682), (789, 790, 680, 681), (790, 791, 679, 680), (791, 792, 678, 679), (792, 793, 677, 678), (793, 794, 676, 677), (794, 795, 675, 676), (795, 796, 674, 675), (796, 797, 673, 674), (798, 799, 703, 672), (864, 831, 800, 865), (865, 800, 801, 866), (866, 801, 802, 867), (867, 802, 803, 868), (868, 803, 804, 869), (869, 804, 805, 870), (870, 805, 806, 871), (871, 806, 807, 872), (872, 807, 808, 873), (873, 808, 809, 874), (874, 809, 810, 875), (875, 810, 811, 876), (876, 811, 812, 877), (877, 812, 813, 878), (878, 813, 814, 879), (879, 814, 815, 880), (880, 815, 816, 881), (881, 816, 817, 882), (882, 817, 818, 883), (883, 818, 819, 884), (884, 819, 820, 885), (885, 820, 821, 886), (886, 821, 822, 887), (887, 822, 823, 888), (888, 823, 824, 889), (889, 824, 825, 890), (890, 825, 826, 891), (891, 826, 827, 892), (892, 827, 828, 893), (893, 828, 829, 894), (895, 830, 831, 864), (894, 829, 830, 895), (957, 861, 862, 958), (958, 862, 863, 959), (956, 860, 861, 957), (955, 859, 860, 956), (954, 858, 859, 955), (953, 857, 858, 954), (952, 856, 857, 953), (951, 855, 856, 952), (950, 854, 855, 951), (949, 853, 854, 950), (948, 852, 853, 949), (947, 851, 852, 948), (946, 850, 851, 947), (945, 849, 850, 946), (944, 848, 849, 945), (943, 847, 848, 944), (942, 846, 847, 943), (941, 845, 846, 942), (940, 844, 845, 941), (939, 843, 844, 940), (938, 842, 843, 939), (937, 841, 842, 938), (936, 840, 841, 937), (935, 839, 840, 936), (934, 838, 839, 935), (933, 837, 838, 934), (932, 836, 837, 933), (931, 835, 836, 932), (930, 834, 835, 931), (929, 833, 834, 930), (928, 832, 833, 929), (959, 863, 832, 928), (861, 894, 895, 862), (862, 895, 864, 863), (860, 893, 894, 861), (859, 892, 893, 860), (858, 891, 892, 859), (857, 890, 891, 858), (856, 889, 890, 857), (855, 888, 889, 856), (854, 887, 888, 855), (853, 886, 887, 854), (852, 885, 886, 853), (851, 884, 885, 852), (850, 883, 884, 851), (849, 882, 883, 850), (848, 881, 882, 849), (847, 880, 881, 848), (846, 879, 880, 847), (845, 878, 879, 846), (844, 877, 878, 845), (843, 876, 877, 844), (842, 875, 876, 843), (841, 874, 875, 842), (840, 873, 874, 841), (839, 872, 873, 840), (838, 871, 872, 839), (837, 870, 871, 838), (836, 869, 870, 837), (835, 868, 869, 836), (834, 867, 868, 835), (833, 866, 867, 834), (832, 865, 866, 833), (863, 864, 865, 832), (352, 927, 896, 353), (353, 896, 897, 354), (354, 897, 898, 355), (355, 898, 899, 356), (356, 899, 900, 357), (357, 900, 901, 358), (358, 901, 902, 359), (359, 902, 903, 360), (360, 903, 904, 361), (361, 904, 905, 362), (362, 905, 906, 363), (363, 906, 907, 364), (364, 907, 908, 365), (365, 908, 909, 366), (366, 909, 910, 367), (367, 910, 911, 368), (368, 911, 912, 369), (369, 912, 913, 370), (370, 913, 914, 371), (371, 914, 915, 372), (372, 915, 916, 373), (373, 916, 917, 374), (374, 917, 918, 375), (375, 918, 919, 376), (376, 919, 920, 377), (377, 920, 921, 378), (378, 921, 922, 379), (379, 922, 923, 380), (380, 923, 924, 381), (381, 924, 925, 382), (383, 926, 927, 352), (382, 925, 926, 383), (384, 959, 928, 385), (385, 928, 929, 386), (386, 929, 930, 387), (387, 930, 931, 388), (388, 931, 932, 389), (389, 932, 933, 390), (390, 933, 934, 391), (391, 934, 935, 392), (392, 935, 936, 393), (393, 936, 937, 394), (394, 937, 938, 395), (395, 938, 939, 396), (396, 939, 940, 397), (397, 940, 941, 398), (398, 941, 942, 399), (399, 942, 943, 400), (400, 943, 944, 401), (401, 944, 945, 402), (402, 945, 946, 403), (403, 946, 947, 404), (404, 947, 948, 405), (405, 948, 949, 406), (406, 949, 950, 407), (407, 950, 951, 408), (408, 951, 952, 409), (409, 952, 953, 410), (410, 953, 954, 411), (411, 954, 955, 412), (412, 955, 956, 413), (413, 956, 957, 414), (415, 958, 959, 384), (414, 957, 958, 415), (673, 672, 830, 829)])
me_cylinder_016.polygons.foreach_set('use_smooth', [True] * 930)
me_cylinder_016.materials.append(mat_material_004)
me_cylinder_016.use_remesh_preserve_volume = False
me_cylinder_016.use_remesh_preserve_attributes = False
me_cylinder_016.use_mirror_vertex_groups = False
me_cylinder_016.update()

# ---- objects
ob_camera = bpy.data.objects.new('Camera', cam_camera)
ob_bishop = bpy.data.objects.new('bishop', me_cylinder_016)

# ---- transforms, parenting, visibility, modifiers, constraints
ob_camera.location = (7.481, -6.508, 5.344)
ob_camera.rotation_euler = (1.109, 0.0, 0.8149)
ob_camera.lock_rotations_4d = False
ob_camera.empty_display_type = 'ARROWS'
ob_camera.color = (0.0, 0.0, 0.0, 0.0)
ob_camera.hide_viewport = True
ob_camera.display_type = 'WIRE'
ob_camera.lineart.crease_threshold = 0.0
ob_bishop.location = (-0.01315, 0.2409, 1.617)
ob_bishop.scale = (0.1866, 0.1866, 1.021)
ob_bishop.lineart.crease_threshold = 0.0
_m = ob_bishop.modifiers.new('Subsurf', 'SUBSURF')
_m.uv_smooth = 'PRESERVE_CORNERS'
_m.quality = 2
_m.levels = 2
_m.show_only_control_edges = False

# ---- collection membership
col_collection_1.objects.link(ob_camera)
col_collection_1.objects.link(ob_bishop)

# ---- scene / render settings (as saved in the file)
scene.camera = ob_camera
scene.frame_start = 1; scene.frame_end = 250; scene.frame_set(1)
scene.render.engine = 'BLENDER_EEVEE_NEXT'
scene.render.resolution_percentage = 50
scene.render.dither_intensity = 0.0
scene.cycles.use_denoising = False
scene.cycles.samples = 128
scene.cycles.sampling_pattern = 'TABULATED_SOBOL'
scene.cycles.use_adaptive_sampling = False
scene.cycles.use_light_tree = False
scene.cycles.blur_glossy = 0.0
scene.cycles.sample_clamp_indirect = 0.0
scene.view_settings.view_transform = 'Standard'
bpy.context.view_layer.update()

# ---- added for rendering (the .blend has no usable light): sun
light_auto_sun = bpy.data.lights.new('AutoSun', 'SUN')
light_auto_sun.energy = 3.0
light_auto_sun.angle = 0.0523599
ob_auto_sun = bpy.data.objects.new('AutoSun', light_auto_sun)
scene.collection.objects.link(ob_auto_sun)
ob_auto_sun.rotation_euler = (0.872665, 0.174533, 0.523599)
bpy.context.view_layer.update()
